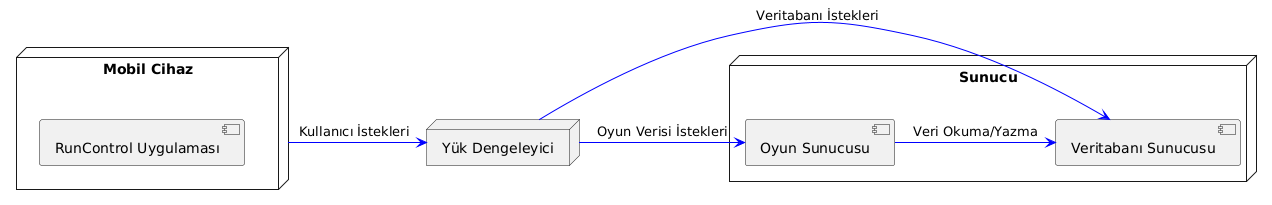

The diagram above was rendered by PlantUML. Its source (embedded in the PNG):
@startuml
node "Mobil Cihaz" as Mobile {
  component "RunControl Uygulaması" as App
}

node "Sunucu" as Server {
  component "Oyun Sunucusu" as GameServer
  component "Veritabanı Sunucusu" as DatabaseServer
}

node "Yük Dengeleyici" as LoadBalancer

Mobile -[#0000FF]> LoadBalancer : Kullanıcı İstekleri
LoadBalancer -[#0000FF]> GameServer : Oyun Verisi İstekleri
LoadBalancer -[#0000FF]> DatabaseServer : Veritabanı İstekleri
GameServer -[#0000FF]> DatabaseServer : Veri Okuma/Yazma
@enduml